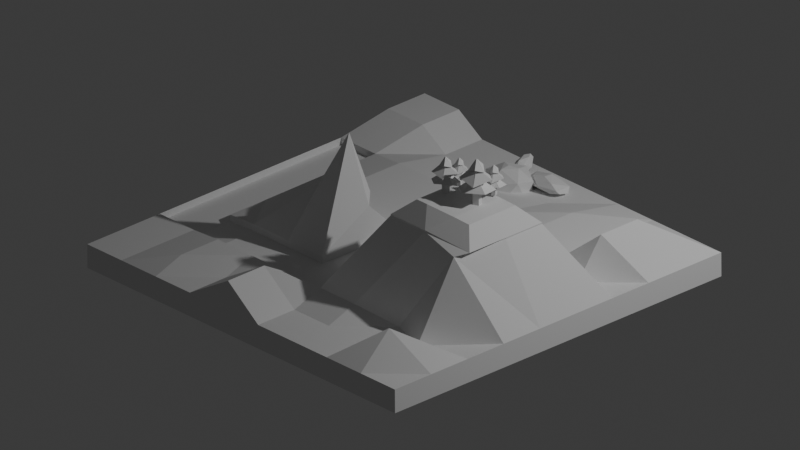 # Source: ISland.blend  (saved by Blender 4.0.36; exported with 4.5.12 LTS)
import bpy
from mathutils import Matrix  # noqa: F401  (used for matrix-valued properties, if any)

bpy.ops.wm.read_factory_settings(use_empty=True)
scene = bpy.context.scene
scene.name = 'Scene'

# ---- collections
col_collection = bpy.data.collections.new('Collection'); scene.collection.children.link(col_collection)

# ---- world
world_world = bpy.data.worlds.new('World'); scene.world = world_world
world_world.use_nodes = True; world_world.node_tree.nodes.clear()
_N = world_world.node_tree.nodes; _L = world_world.node_tree.links
n0 = _N.new('ShaderNodeOutputWorld'); n0.name = 'World Output'; n0.location = (300, 300)
n1 = _N.new('ShaderNodeBackground'); n1.name = 'Background'; n1.location = (10, 300)
n1.inputs[0].default_value = (0.05088, 0.05088, 0.05088, 1.0)
_L.new(n1.outputs[0], n0.inputs[0])
n0.is_active_output = True
world_world.color = (0.05088, 0.05088, 0.05088)
world_world.use_sun_shadow = False
world_world.sun_shadow_jitter_overblur = 0.0

# ---- cameras
cam_camera = bpy.data.cameras.new('Camera')
cam_camera.type = 'ORTHO'
cam_camera.clip_end = 100.0
cam_camera.ortho_scale = 7.314

# ---- lights
light_light = bpy.data.lights.new('Light', 'POINT')
light_light.transmission_factor = 0.0
light_light.use_soft_falloff = False
light_light.energy = 1000.0
light_light.shadow_soft_size = 0.1
light_light.shadow_maximum_resolution = 0.006
light_light.use_absolute_resolution = True

# ---- meshes
me_plane = bpy.data.meshes.new('Plane')
me_plane.from_pydata([(-1.0, -1.0, 0.0), (1.0, -1.0, 0.0), (-1.0, 1.0, 0.0), (1.0, 1.0, 0.0), (-0.7778, -1.0, 0.0), (-0.5556, -1.0, 0.0), (-0.3333, -1.0, 0.0), (-0.1111, -1.0, 0.0), (0.1111, -1.0, 0.0), (0.3333, -1.0, 0.0), (0.5556, -1.0, 0.0), (0.7778, -1.0, 0.0), (0.7778, 1.0, 0.0), (0.5556, 1.0, 0.0), (0.3333, 1.0, 0.0), (0.1111, 1.0, 0.0), (-0.1111, 1.0, 0.0), (-0.3333, 1.0, 0.0), (-0.5556, 1.0, 0.0), (-0.7778, 1.0, 0.0), (-1.0, 0.7778, 0.0), (-1.0, 0.5556, 0.0), (-1.0, 0.3333, 0.0), (-1.0, 0.1111, 0.0), (-1.0, -0.1111, 0.0), (-1.0, -0.3333, 0.0), (-1.0, -0.5556, 0.0), (-1.0, -0.7778, 0.0), (1.0, -0.7778, 0.0), (1.0, -0.5556, 0.0), (1.0, -0.3333, 0.0), (1.0, -0.1111, 0.0), (1.0, 0.1111, 0.0), (1.0, 0.3333, 0.0), (1.0, 0.5556, 0.0), (1.0, 0.7778, 0.0), (-0.7778, -0.7778, 0.0), (-0.7778, -0.5556, 0.0), (-0.7778, -0.3333, 0.0), (-0.7778, -0.1111, 0.0), (-0.7778, 0.1111, 0.0), (-0.7778, 0.3333, 0.0), (-0.7778, 0.5556, 0.0), (-0.7778, 0.7778, 0.0), (-0.5639, -0.8346, 0.04937), (-0.5639, -0.6124, 0.04937), (-0.5639, -0.3902, 0.04937), (-0.5639, -0.1679, 0.04937), (-0.5639, 0.05427, 0.04937), (-0.5639, 0.2765, 0.04937), (-0.5639, 0.4987, 0.04937), (-0.5556, 0.7778, 0.0), (-0.3333, -0.7778, 0.0), (-0.3416, -0.6124, 0.04937), (-0.3416, -0.3902, 0.04937), (-0.3416, -0.1679, 0.04937), (-0.3416, 0.05427, 0.04937), (-0.3416, 0.2765, 0.04937), (-0.3416, 0.4987, 0.04937), (-0.3333, 0.7778, 0.0), (-0.1111, -0.7778, 0.0), (-0.1194, -0.6124, 0.04937), (-0.1194, -0.3902, 0.04937), (-0.1194, -0.1679, 0.04937), (-0.1194, 0.05427, 0.04937), (-0.1194, 0.2765, 0.04937), (-0.1194, 0.4987, 0.04937), (-0.1111, 0.7778, 0.0), (0.1111, -0.7778, 0.0), (0.1028, -0.6124, 0.04937), (0.1028, -0.3902, 0.04937), (0.1028, -0.1679, 0.04937), (0.1028, 0.05427, 0.04937), (0.1028, 0.2765, 0.04937), (0.1028, 0.4987, 0.04937), (0.1111, 0.7778, 0.0), (0.3333, -0.7778, 0.0), (0.325, -0.6124, 0.04937), (0.325, -0.3902, 0.04937), (0.325, -0.1679, 0.04937), (0.325, 0.05427, 0.04937), (0.325, 0.2765, 0.04937), (0.325, 0.4987, 0.04937), (0.325, 0.7209, 0.04937), (0.5556, -0.7778, 0.0), (0.5556, -0.5556, 0.0), (0.5472, -0.3902, 0.04937), (0.5472, -0.1679, 0.04937), (0.5472, 0.05427, 0.04937), (0.5556, 0.3333, 0.0), (0.5556, 0.5556, 0.0), (0.5556, 0.7778, 0.0), (0.7778, -0.7778, 0.0), (0.7778, -0.5556, 0.0), (0.7778, -0.3333, 0.0), (0.7778, -0.1111, 0.0), (0.7778, 0.1111, 0.0), (0.7778, 0.3333, 0.0), (0.7778, 0.5556, 0.0), (0.7778, 0.7778, 0.0), (-1.0, -0.7785, 0.1185), (-1.0, -1.001, 0.1185), (0.7777, -1.001, 0.1185), (0.9999, -1.001, 0.1185), (0.9999, 0.7771, 0.1185), (0.9999, 0.9993, 0.1185), (-0.7196, 1.012, 0.2039), (-0.9418, 1.012, 0.2039), (-0.7778, -1.001, 0.1185), (-0.5556, -1.001, 0.1185), (-0.3334, -1.001, 0.1185), (-0.1092, -0.9782, 0.2512), (0.1111, -1.001, 0.1185), (0.3333, -1.001, 0.1185), (0.5555, -1.001, 0.1185), (0.7777, 0.9993, 0.1185), (0.5555, 0.9993, 0.1185), (0.3333, 0.9993, 0.1185), (0.1111, 0.9993, 0.1185), (-0.1112, 0.9993, 0.1185), (-0.3334, 0.9993, 0.1185), (-0.5556, 0.9993, 0.1185), (-0.7196, 0.7896, 0.2039), (-0.5556, 0.7771, 0.1185), (-0.3334, 0.7771, 0.1185), (-0.1112, 0.7771, 0.1185), (0.1111, 0.7771, 0.1185), (0.325, 0.7202, 0.1679), (0.5555, 0.7771, 0.1185), (0.7991, 0.6745, 0.3224), (-0.9418, 0.7896, 0.2039), (-1.0, 0.5548, 0.1185), (-1.0, 0.3326, 0.1185), (-1.0, 0.1104, 0.1185), (-1.0, -0.1118, 0.1185), (-1.0, -0.3341, 0.1185), (-1.0, -0.5563, 0.1185), (0.9999, -0.7785, 0.1185), (0.9999, -0.5563, 0.1185), (0.9999, -0.3341, 0.1185), (0.9999, -0.1118, 0.1185), (0.9999, 0.1104, 0.1185), (0.9999, 0.3326, 0.1185), (0.9999, 0.5548, 0.1185), (-0.7778, -0.7785, 0.1185), (-0.7778, -0.5563, 0.1185), (-0.7778, -0.3341, 0.1185), (-0.7778, -0.1118, 0.1185), (-0.7778, 0.1104, 0.1185), (-0.7778, 0.3326, 0.1185), (-0.7778, 0.5548, 0.1185), (-0.5639, -0.8353, 0.1679), (-0.5639, -0.6131, 0.1679), (-0.5639, -0.3909, 0.1679), (-0.5639, 0.05355, 0.1679), (-0.5639, 0.2758, 0.1679), (-0.5639, 0.498, 0.1679), (-0.3334, -0.7785, 0.1185), (-0.3417, -0.6131, 0.1679), (-0.3417, -0.3909, 0.1679), (-0.3417, 0.05355, 0.1679), (-0.3417, 0.2758, 0.1679), (-0.3417, 0.498, 0.1679), (-0.1092, -0.756, 0.2512), (-0.1195, -0.6131, 0.1679), (-0.1195, -0.3909, 0.1679), (-0.1195, -0.1687, 0.1679), (-0.1195, 0.05355, 0.1679), (-0.1195, 0.2758, 0.1679), (-0.1195, 0.498, 0.1679), (0.1111, -0.7785, 0.1185), (0.1027, -0.6131, 0.1679), (0.1027, -0.3909, 0.1679), (0.1027, -0.1687, 0.1679), (0.1027, 0.05355, 0.1679), (0.1027, 0.2758, 0.1679), (0.1027, 0.498, 0.1679), (0.3333, -0.7785, 0.1185), (0.325, -0.6131, 0.1679), (0.325, -0.3909, 0.5338), (0.325, -0.1687, 0.5338), (0.325, 0.05355, 0.5338), (0.325, 0.2758, 0.1679), (0.325, 0.498, 0.1679), (0.5555, -0.7785, 0.1185), (0.5555, -0.5563, 0.1185), (0.5472, -0.3909, 0.5338), (0.5584, 0.04088, 0.5355), (0.5668, 0.3199, 0.1202), (0.5555, 0.5548, 0.1185), (0.7016, -0.7551, 0.2325), (0.7346, -0.6121, 0.1078), (0.7346, -0.3899, 0.4737), (0.7777, -0.1118, 0.4845), (0.7777, 0.1104, 0.4845), (0.7777, 0.3326, 0.1185), (0.7991, 0.4522, 0.3224), (-0.3715, -0.1718, 0.3675), (-0.4046, -0.01598, 0.3331), (-0.3953, -0.07926, 0.3823), (-0.2056, -0.01598, 0.3331), (-0.1773, -0.1718, 0.6903), (-0.1091, -0.1138, 0.3299), (0.4125, -0.3124, 0.6187), (0.3257, -0.3909, 0.5404), (0.4125, -0.2472, 0.6187), (0.4125, -0.09016, 0.6187), (0.3257, -0.1687, 0.5404), (0.4125, -0.02496, 0.6187), (0.3257, 0.05355, 0.5404), (0.4777, -0.3124, 0.6187), (0.5479, -0.3909, 0.5404), (0.6329, -0.2912, 0.6022), (0.4777, -0.2472, 0.6187), (0.6329, -0.2305, 0.6022), (0.6329, -0.06899, 0.6022), (0.4777, -0.09016, 0.6187), (0.4777, -0.02496, 0.6187), (0.6329, -0.008282, 0.6022), (0.5479, 0.05355, 0.5404), (0.7099, -0.2722, 0.5857), (0.7784, -0.3341, 0.491), (0.7784, -0.1118, 0.491), (0.7099, -0.05001, 0.5857), (0.7099, -0.2115, 0.5857), (0.7784, 0.1104, 0.491), (0.7099, 0.0107, 0.5857), (-0.9994, 0.5548, 0.08257), (-0.9994, 0.3326, 0.08257), (-0.9994, 0.1104, 0.08257), (-0.9994, -0.1118, 0.08257), (-0.9994, -0.3341, 0.08257), (-0.9994, -0.5563, 0.08257), (-0.7772, -0.5563, 0.08257), (-0.7772, -0.3341, 0.08257), (-0.7772, -0.1118, 0.08257), (-0.7772, 0.1104, 0.08257), (-0.7772, 0.3326, 0.08257), (-0.7772, 0.5548, 0.08257), (-0.5633, -0.6131, 0.1319), (-0.5633, -0.3909, 0.1319), (-0.3411, -0.6131, 0.1319), (-0.3411, -0.3909, 0.1319), (-0.1189, -0.6131, 0.1319), (-0.1189, -0.3909, 0.1319), (-0.1189, -0.1687, 0.1319), (-0.1189, 0.05355, 0.1319), (-0.1189, 0.2758, 0.1319), (-0.1189, 0.498, 0.1319), (0.1034, -0.6131, 0.1319), (0.1034, -0.3909, 0.1319), (0.1034, -0.1687, 0.1319), (0.1034, 0.05355, 0.1319), (0.1034, 0.2758, 0.1319), (0.1034, 0.498, 0.1319)], [], [(99, 12, 3, 35), (20, 2, 19, 43), (43, 19, 18, 51), (51, 18, 17, 59), (59, 17, 16, 67), (67, 16, 15, 75), (75, 15, 14, 83), (83, 14, 13, 91), (91, 13, 12, 99), (10, 84, 92, 11), (84, 85, 93, 92), (85, 86, 94, 93), (86, 87, 95, 94), (87, 88, 96, 95), (88, 89, 97, 96), (89, 90, 98, 97), (90, 91, 99, 98), (9, 76, 84, 10), (76, 77, 85, 84), (77, 78, 86, 85), (78, 79, 87, 86), (79, 80, 88, 87), (80, 81, 89, 88), (81, 82, 90, 89), (82, 83, 91, 90), (8, 68, 76, 9), (68, 69, 77, 76), (69, 70, 78, 77), (70, 71, 79, 78), (71, 72, 80, 79), (72, 73, 81, 80), (73, 74, 82, 81), (74, 75, 83, 82), (7, 60, 68, 8), (60, 61, 69, 68), (61, 62, 70, 69), (62, 63, 71, 70), (63, 64, 72, 71), (64, 65, 73, 72), (65, 66, 74, 73), (66, 67, 75, 74), (6, 52, 60, 7), (52, 53, 61, 60), (53, 54, 62, 61), (54, 55, 63, 62), (55, 56, 64, 63), (56, 57, 65, 64), (57, 58, 66, 65), (58, 59, 67, 66), (5, 44, 52, 6), (44, 45, 53, 52), (45, 46, 54, 53), (46, 47, 55, 54), (47, 48, 56, 55), (48, 49, 57, 56), (49, 50, 58, 57), (50, 51, 59, 58), (4, 36, 44, 5), (36, 37, 45, 44), (37, 38, 46, 45), (38, 39, 47, 46), (39, 40, 48, 47), (40, 41, 49, 48), (41, 42, 50, 49), (42, 43, 51, 50), (0, 27, 36, 4), (27, 26, 37, 36), (26, 25, 38, 37), (25, 24, 39, 38), (24, 23, 40, 39), (23, 22, 41, 40), (22, 21, 42, 41), (21, 20, 43, 42), (11, 92, 28, 1), (92, 93, 29, 28), (93, 94, 30, 29), (94, 95, 31, 30), (95, 96, 32, 31), (96, 97, 33, 32), (97, 98, 34, 33), (98, 99, 35, 34), (129, 104, 105, 115), (130, 122, 106, 107), (122, 123, 121, 106), (123, 124, 120, 121), (124, 125, 119, 120), (125, 126, 118, 119), (126, 127, 117, 118), (127, 128, 116, 117), (128, 129, 115, 116), (114, 102, 190, 184), (184, 190, 191, 185), (185, 191, 192, 186), (193, 194, 225, 222), (181, 180, 207, 209), (187, 194, 195, 188), (188, 195, 196, 189), (189, 196, 129, 128), (113, 114, 184, 177), (177, 184, 185, 178), (178, 185, 186, 179), (203, 210, 213, 205), (212, 220, 224, 214), (181, 187, 188, 182), (182, 188, 189, 183), (183, 189, 128, 127), (112, 113, 177, 170), (170, 177, 178, 171), (171, 178, 179, 172), (172, 179, 180, 173), (173, 180, 181, 174), (174, 181, 182, 175), (175, 182, 183, 176), (176, 183, 127, 126), (111, 112, 170, 163), (163, 170, 171, 164), (149, 150, 238, 237), (176, 169, 248, 254), (173, 174, 252, 251), (148, 149, 237, 236), (172, 173, 251, 250), (169, 176, 126, 125), (110, 111, 163, 157), (157, 163, 164, 158), (147, 148, 236, 235), (200, 202, 166, 167, 160), (160, 167, 168, 161), (161, 168, 169, 162), (162, 169, 125, 124), (109, 110, 157, 151), (151, 157, 158, 152), (135, 136, 232, 231), (147, 199, 198, 154, 148), (159, 165, 166, 202, 201), (154, 160, 161, 155), (155, 161, 162, 156), (156, 162, 124, 123), (108, 109, 151, 144), (144, 151, 152, 145), (171, 172, 250, 249), (153, 159, 201, 197), (198, 200, 160, 154), (148, 154, 155, 149), (149, 155, 156, 150), (150, 156, 123, 122), (101, 108, 144, 100), (100, 144, 145, 136), (159, 153, 240, 242), (146, 147, 235, 234), (136, 145, 233, 232), (134, 135, 231, 230), (152, 158, 241, 239), (131, 150, 122, 130), (102, 103, 137, 190), (190, 137, 138, 191), (191, 138, 139, 192), (192, 139, 140, 193), (193, 140, 141, 194), (194, 141, 142, 195), (195, 142, 143, 196), (196, 143, 104, 129), (8, 9, 113, 112), (1, 28, 137, 103), (9, 10, 114, 113), (28, 29, 138, 137), (10, 11, 102, 114), (29, 30, 139, 138), (3, 12, 115, 105), (30, 31, 140, 139), (12, 13, 116, 115), (31, 32, 141, 140), (27, 0, 101, 100), (13, 14, 117, 116), (32, 33, 142, 141), (11, 1, 103, 102), (2, 20, 130, 107), (14, 15, 118, 117), (33, 34, 143, 142), (35, 3, 105, 104), (20, 21, 131, 130), (15, 16, 119, 118), (34, 35, 104, 143), (19, 2, 107, 106), (21, 22, 132, 131), (16, 17, 120, 119), (0, 4, 108, 101), (22, 23, 133, 132), (17, 18, 121, 120), (4, 5, 109, 108), (23, 24, 134, 133), (18, 19, 106, 121), (5, 6, 110, 109), (24, 25, 135, 134), (6, 7, 111, 110), (25, 26, 136, 135), (7, 8, 112, 111), (26, 27, 100, 136), (197, 198, 199), (200, 201, 202), (200, 198, 197, 201), (146, 153, 197, 199, 147), (186, 192, 221, 211), (194, 187, 219, 225), (179, 186, 211, 204), (187, 181, 209, 219), (192, 193, 222, 221), (215, 223, 226, 218), (206, 216, 217, 208), (205, 206, 207), (210, 211, 212), (213, 214, 215, 216), (217, 218, 219), (222, 223, 224), (203, 205, 207, 204), (206, 208, 209, 207), (212, 214, 213, 210), (215, 218, 217, 216), (221, 222, 224, 220), (222, 225, 226, 223), (220, 212, 211, 221), (223, 215, 214, 224), (225, 219, 218, 226), (210, 203, 204, 211), (216, 206, 205, 213), (219, 209, 208, 217), (180, 179, 204, 207), (243, 249, 250, 244), (244, 250, 251, 245), (245, 251, 252, 246), (246, 252, 253, 247), (247, 253, 254, 248), (241, 243, 244, 242), (239, 241, 242, 240), (233, 239, 240, 234), (232, 233, 234, 231), (231, 234, 235, 230), (230, 235, 236, 229), (229, 236, 237, 228), (228, 237, 238, 227), (174, 175, 253, 252), (175, 176, 254, 253), (150, 131, 227, 238), (158, 164, 243, 241), (145, 152, 239, 233), (165, 159, 242, 244), (166, 165, 244, 245), (153, 146, 234, 240), (167, 166, 245, 246), (168, 167, 246, 247), (169, 168, 247, 248), (131, 132, 228, 227), (132, 133, 229, 228), (164, 171, 249, 243), (133, 134, 230, 229)])
_uv = me_plane.uv_layers.new(name='UVMap')
_uv.uv.foreach_set('vector', [0.8889, 0.8889, 0.8889, 1.0, 1.0, 1.0, 1.0, 0.8889, 0.0, 0.8889, 0.0, 1.0, 0.1111, 1.0, 0.1111, 0.8889, 0.1111, 0.8889, 0.1111, 1.0, 0.2222, 1.0, 0.2222, 0.8889, 0.2222, 0.8889, 0.2222, 1.0, 0.3333, 1.0, 0.3333, 0.8889, 0.3333, 0.8889, 0.3333, 1.0, 0.4444, 1.0, 0.4444, 0.8889, 0.4444, 0.8889, 0.4444, 1.0, 0.5556, 1.0, 0.5556, 0.8889, 0.5556, 0.8889, 0.5556, 1.0, 0.6667, 1.0, 0.6667, 0.8889, 0.6667, 0.8889, 0.6667, 1.0, 0.7778, 1.0, 0.7778, 0.8889, 0.7778, 0.8889, 0.7778, 1.0, 0.8889, 1.0, 0.8889, 0.8889, 0.7778, 0.0, 0.7778, 0.1111, 0.8889, 0.1111, 0.8889, 0.0, 0.7778, 0.1111, 0.7778, 0.2222, 0.8889, 0.2222, 0.8889, 0.1111, 0.7778, 0.2222, 0.7778, 0.3333, 0.8889, 0.3333, 0.8889, 0.2222, 0.7778, 0.3333, 0.7778, 0.4444, 0.8889, 0.4444, 0.8889, 0.3333, 0.7778, 0.4444, 0.7778, 0.5556, 0.8889, 0.5556, 0.8889, 0.4444, 0.7778, 0.5556, 0.7778, 0.6667, 0.8889, 0.6667, 0.8889, 0.5556, 0.7778, 0.6667, 0.7778, 0.7778, 0.8889, 0.7778, 0.8889, 0.6667, 0.7778, 0.7778, 0.7778, 0.8889, 0.8889, 0.8889, 0.8889, 0.7778, 0.6667, 0.0, 0.6667, 0.1111, 0.7778, 0.1111, 0.7778, 0.0, 0.6667, 0.1111, 0.6667, 0.2222, 0.7778, 0.2222, 0.7778, 0.1111, 0.6667, 0.2222, 0.6667, 0.3333, 0.7778, 0.3333, 0.7778, 0.2222, 0.6667, 0.3333, 0.6667, 0.4444, 0.7778, 0.4444, 0.7778, 0.3333, 0.6667, 0.4444, 0.6667, 0.5556, 0.7778, 0.5556, 0.7778, 0.4444, 0.6667, 0.5556, 0.6667, 0.6667, 0.7778, 0.6667, 0.7778, 0.5556, 0.6667, 0.6667, 0.6667, 0.7778, 0.7778, 0.7778, 0.7778, 0.6667, 0.6667, 0.7778, 0.6667, 0.8889, 0.7778, 0.8889, 0.7778, 0.7778, 0.5556, 0.0, 0.5556, 0.1111, 0.6667, 0.1111, 0.6667, 0.0, 0.5556, 0.1111, 0.5556, 0.2222, 0.6667, 0.2222, 0.6667, 0.1111, 0.5556, 0.2222, 0.5556, 0.3333, 0.6667, 0.3333, 0.6667, 0.2222, 0.5556, 0.3333, 0.5556, 0.4444, 0.6667, 0.4444, 0.6667, 0.3333, 0.5556, 0.4444, 0.5556, 0.5556, 0.6667, 0.5556, 0.6667, 0.4444, 0.5556, 0.5556, 0.5556, 0.6667, 0.6667, 0.6667, 0.6667, 0.5556, 0.5556, 0.6667, 0.5556, 0.7778, 0.6667, 0.7778, 0.6667, 0.6667, 0.5556, 0.7778, 0.5556, 0.8889, 0.6667, 0.8889, 0.6667, 0.7778, 0.4444, 0.0, 0.4444, 0.1111, 0.5556, 0.1111, 0.5556, 0.0, 0.4444, 0.1111, 0.4444, 0.2222, 0.5556, 0.2222, 0.5556, 0.1111, 0.4444, 0.2222, 0.4444, 0.3333, 0.5556, 0.3333, 0.5556, 0.2222, 0.4444, 0.3333, 0.4444, 0.4444, 0.5556, 0.4444, 0.5556, 0.3333, 0.4444, 0.4444, 0.4444, 0.5556, 0.5556, 0.5556, 0.5556, 0.4444, 0.4444, 0.5556, 0.4444, 0.6667, 0.5556, 0.6667, 0.5556, 0.5556, 0.4444, 0.6667, 0.4444, 0.7778, 0.5556, 0.7778, 0.5556, 0.6667, 0.4444, 0.7778, 0.4444, 0.8889, 0.5556, 0.8889, 0.5556, 0.7778, 0.3333, 0.0, 0.3333, 0.1111, 0.4444, 0.1111, 0.4444, 0.0, 0.3333, 0.1111, 0.3333, 0.2222, 0.4444, 0.2222, 0.4444, 0.1111, 0.3333, 0.2222, 0.3333, 0.3333, 0.4444, 0.3333, 0.4444, 0.2222, 0.3333, 0.3333, 0.3333, 0.4444, 0.4444, 0.4444, 0.4444, 0.3333, 0.3333, 0.4444, 0.3333, 0.5556, 0.4444, 0.5556, 0.4444, 0.4444, 0.3333, 0.5556, 0.3333, 0.6667, 0.4444, 0.6667, 0.4444, 0.5556, 0.3333, 0.6667, 0.3333, 0.7778, 0.4444, 0.7778, 0.4444, 0.6667, 0.3333, 0.7778, 0.3333, 0.8889, 0.4444, 0.8889, 0.4444, 0.7778, 0.2222, 0.0, 0.2222, 0.1111, 0.3333, 0.1111, 0.3333, 0.0, 0.2222, 0.1111, 0.2222, 0.2222, 0.3333, 0.2222, 0.3333, 0.1111, 0.2222, 0.2222, 0.2222, 0.3333, 0.3333, 0.3333, 0.3333, 0.2222, 0.2222, 0.3333, 0.2222, 0.4444, 0.3333, 0.4444, 0.3333, 0.3333, 0.2222, 0.4444, 0.2222, 0.5556, 0.3333, 0.5556, 0.3333, 0.4444, 0.2222, 0.5556, 0.2222, 0.6667, 0.3333, 0.6667, 0.3333, 0.5556, 0.2222, 0.6667, 0.2222, 0.7778, 0.3333, 0.7778, 0.3333, 0.6667, 0.2222, 0.7778, 0.2222, 0.8889, 0.3333, 0.8889, 0.3333, 0.7778, 0.1111, 0.0, 0.1111, 0.1111, 0.2222, 0.1111, 0.2222, 0.0, 0.1111, 0.1111, 0.1111, 0.2222, 0.2222, 0.2222, 0.2222, 0.1111, 0.1111, 0.2222, 0.1111, 0.3333, 0.2222, 0.3333, 0.2222, 0.2222, 0.1111, 0.3333, 0.1111, 0.4444, 0.2222, 0.4444, 0.2222, 0.3333, 0.1111, 0.4444, 0.1111, 0.5556, 0.2222, 0.5556, 0.2222, 0.4444, 0.1111, 0.5556, 0.1111, 0.6667, 0.2222, 0.6667, 0.2222, 0.5556, 0.1111, 0.6667, 0.1111, 0.7778, 0.2222, 0.7778, 0.2222, 0.6667, 0.1111, 0.7778, 0.1111, 0.8889, 0.2222, 0.8889, 0.2222, 0.7778, 0.0, 0.0, 0.0, 0.1111, 0.1111, 0.1111, 0.1111, 0.0, 0.0, 0.1111, 0.0, 0.2222, 0.1111, 0.2222, 0.1111, 0.1111, 0.0, 0.2222, 0.0, 0.3333, 0.1111, 0.3333, 0.1111, 0.2222, 0.0, 0.3333, 0.0, 0.4444, 0.1111, 0.4444, 0.1111, 0.3333, 0.0, 0.4444, 0.0, 0.5556, 0.1111, 0.5556, 0.1111, 0.4444, 0.0, 0.5556, 0.0, 0.6667, 0.1111, 0.6667, 0.1111, 0.5556, 0.0, 0.6667, 0.0, 0.7778, 0.1111, 0.7778, 0.1111, 0.6667, 0.0, 0.7778, 0.0, 0.8889, 0.1111, 0.8889, 0.1111, 0.7778, 0.8889, 0.0, 0.8889, 0.1111, 1.0, 0.1111, 1.0, 0.0, 0.8889, 0.1111, 0.8889, 0.2222, 1.0, 0.2222, 1.0, 0.1111, 0.8889, 0.2222, 0.8889, 0.3333, 1.0, 0.3333, 1.0, 0.2222, 0.8889, 0.3333, 0.8889, 0.4444, 1.0, 0.4444, 1.0, 0.3333, 0.8889, 0.4444, 0.8889, 0.5556, 1.0, 0.5556, 1.0, 0.4444, 0.8889, 0.5556, 0.8889, 0.6667, 1.0, 0.6667, 1.0, 0.5556, 0.8889, 0.6667, 0.8889, 0.7778, 1.0, 0.7778, 1.0, 0.6667, 0.8889, 0.7778, 0.8889, 0.8889, 1.0, 0.8889, 1.0, 0.7778, 0.8889, 0.8889, 1.0, 0.8889, 1.0, 1.0, 0.8889, 1.0, 0.0, 0.8889, 0.1111, 0.8889, 0.1111, 1.0, 0.0, 1.0, 0.1111, 0.8889, 0.2222, 0.8889, 0.2222, 1.0, 0.1111, 1.0, 0.2222, 0.8889, 0.3333, 0.8889, 0.3333, 1.0, 0.2222, 1.0, 0.3333, 0.8889, 0.4444, 0.8889, 0.4444, 1.0, 0.3333, 1.0, 0.4444, 0.8889, 0.5556, 0.8889, 0.5556, 1.0, 0.4444, 1.0, 0.5556, 0.8889, 0.6667, 0.8889, 0.6667, 1.0, 0.5556, 1.0, 0.6667, 0.8889, 0.7778, 0.8889, 0.7778, 1.0, 0.6667, 1.0, 0.7778, 0.8889, 0.8889, 0.8889, 0.8889, 1.0, 0.7778, 1.0, 0.7778, 0.0, 0.8889, 0.0, 0.8889, 0.1111, 0.7778, 0.1111, 0.7778, 0.1111, 0.8889, 0.1111, 0.8889, 0.2222, 0.7778, 0.2222, 0.7778, 0.2222, 0.8889, 0.2222, 0.8889, 0.3333, 0.7778, 0.3333, 0.8889, 0.4444, 0.8889, 0.5556, 0.8889, 0.5556, 0.8889, 0.4444, 0.6667, 0.5556, 0.6667, 0.4444, 0.6667, 0.4444, 0.6667, 0.5556, 0.7778, 0.5556, 0.8889, 0.5556, 0.8889, 0.6667, 0.7778, 0.6667, 0.7778, 0.6667, 0.8889, 0.6667, 0.8889, 0.7778, 0.7778, 0.7778, 0.7778, 0.7778, 0.8889, 0.7778, 0.8889, 0.8889, 0.7778, 0.8889, 0.6667, 0.0, 0.7778, 0.0, 0.7778, 0.1111, 0.6667, 0.1111, 0.6667, 0.1111, 0.7778, 0.1111, 0.7778, 0.2222, 0.6667, 0.2222, 0.6667, 0.2222, 0.7778, 0.2222, 0.7778, 0.3333, 0.6667, 0.3333, 0.7059, 0.3726, 0.7385, 0.3726, 0.7385, 0.4052, 0.7059, 0.4052, 0.8148, 0.3737, 0.8519, 0.3737, 0.8519, 0.4041, 0.8148, 0.4041, 0.6667, 0.5556, 0.7778, 0.5556, 0.7778, 0.6667, 0.6667, 0.6667, 0.6667, 0.6667, 0.7778, 0.6667, 0.7778, 0.7778, 0.6667, 0.7778, 0.6667, 0.7778, 0.7778, 0.7778, 0.7778, 0.8889, 0.6667, 0.8889, 0.5556, 0.0, 0.6667, 0.0, 0.6667, 0.1111, 0.5556, 0.1111, 0.5556, 0.1111, 0.6667, 0.1111, 0.6667, 0.2222, 0.5556, 0.2222, 0.5556, 0.2222, 0.6667, 0.2222, 0.6667, 0.3333, 0.5556, 0.3333, 0.5556, 0.3333, 0.6667, 0.3333, 0.6667, 0.4444, 0.5556, 0.4444, 0.5556, 0.4444, 0.6667, 0.4444, 0.6667, 0.5556, 0.5556, 0.5556, 0.5556, 0.5556, 0.6667, 0.5556, 0.6667, 0.6667, 0.5556, 0.6667, 0.5556, 0.6667, 0.6667, 0.6667, 0.6667, 0.7778, 0.5556, 0.7778, 0.5556, 0.7778, 0.6667, 0.7778, 0.6667, 0.8889, 0.5556, 0.8889, 0.4444, 0.0, 0.5556, 0.0, 0.5556, 0.1111, 0.4444, 0.1111, 0.4444, 0.1111, 0.5556, 0.1111, 0.5556, 0.2222, 0.4444, 0.2222, 0.1111, 0.6667, 0.1111, 0.7778, 0.1111, 0.7778, 0.1111, 0.6667, 0.5556, 0.7778, 0.4444, 0.7778, 0.4444, 0.7778, 0.5556, 0.7778, 0.5556, 0.4444, 0.5556, 0.5556, 0.5556, 0.5556, 0.5556, 0.4444, 0.1111, 0.5556, 0.1111, 0.6667, 0.1111, 0.6667, 0.1111, 0.5556, 0.5556, 0.3333, 0.5556, 0.4444, 0.5556, 0.4444, 0.5556, 0.3333, 0.4444, 0.7778, 0.5556, 0.7778, 0.5556, 0.8889, 0.4444, 0.8889, 0.3333, 0.0, 0.4444, 0.0, 0.4444, 0.1111, 0.3333, 0.1111, 0.3333, 0.1111, 0.4444, 0.1111, 0.4444, 0.2222, 0.3333, 0.2222, 0.1111, 0.4444, 0.1111, 0.5556, 0.1111, 0.5556, 0.1111, 0.4444, 0.3333, 0.4928, 0.383, 0.4444, 0.4444, 0.4444, 0.4444, 0.5556, 0.3333, 0.5556, 0.3333, 0.5556, 0.4444, 0.5556, 0.4444, 0.6667, 0.3333, 0.6667, 0.3333, 0.6667, 0.4444, 0.6667, 0.4444, 0.7778, 0.3333, 0.7778, 0.3333, 0.7778, 0.4444, 0.7778, 0.4444, 0.8889, 0.3333, 0.8889, 0.2222, 0.0, 0.3333, 0.0, 0.3333, 0.1111, 0.2222, 0.1111, 0.2222, 0.1111, 0.3333, 0.1111, 0.3333, 0.2222, 0.2222, 0.2222, 0.0, 0.3333, 0.0, 0.2222, 0.0, 0.2222, 0.0, 0.3333, 0.1111, 0.4444, 0.1968, 0.4444, 0.2222, 0.4928, 0.2222, 0.5556, 0.1111, 0.5556, 0.3333, 0.3333, 0.4444, 0.3333, 0.4444, 0.4444, 0.383, 0.4444, 0.3333, 0.4091, 0.2222, 0.5556, 0.3333, 0.5556, 0.3333, 0.6667, 0.2222, 0.6667, 0.2222, 0.6667, 0.3333, 0.6667, 0.3333, 0.7778, 0.2222, 0.7778, 0.2222, 0.7778, 0.3333, 0.7778, 0.3333, 0.8889, 0.2222, 0.8889, 0.1111, 0.0, 0.2222, 0.0, 0.2222, 0.1111, 0.1111, 0.1111, 0.1111, 0.1111, 0.2222, 0.1111, 0.2222, 0.2222, 0.1111, 0.2222, 0.5556, 0.2222, 0.5556, 0.3333, 0.5556, 0.3333, 0.5556, 0.2222, 0.2222, 0.3333, 0.3333, 0.3333, 0.3333, 0.4091, 0.2222, 0.4091, 0.2222, 0.4928, 0.3333, 0.4928, 0.3333, 0.5556, 0.2222, 0.5556, 0.1111, 0.5556, 0.2222, 0.5556, 0.2222, 0.6667, 0.1111, 0.6667, 0.1111, 0.6667, 0.2222, 0.6667, 0.2222, 0.7778, 0.1111, 0.7778, 0.1111, 0.7778, 0.2222, 0.7778, 0.2222, 0.8889, 0.1111, 0.8889, 0.0, 0.0, 0.1111, 0.0, 0.1111, 0.1111, 0.0, 0.1111, 0.0, 0.1111, 0.1111, 0.1111, 0.1111, 0.2222, 0.0, 0.2222, 0.3333, 0.3333, 0.2222, 0.3333, 0.2222, 0.3333, 0.3333, 0.3333, 0.1111, 0.3333, 0.1111, 0.4444, 0.1111, 0.4444, 0.1111, 0.3333, 0.0, 0.2222, 0.1111, 0.2222, 0.1111, 0.2222, 0.0, 0.2222, 0.0, 0.4444, 0.0, 0.3333, 0.0, 0.3333, 0.0, 0.4444, 0.2222, 0.2222, 0.3333, 0.2222, 0.3333, 0.2222, 0.2222, 0.2222, 0.0, 0.7778, 0.1111, 0.7778, 0.1111, 0.8889, 0.0, 0.8889, 0.8889, 0.0, 1.0, 0.0, 1.0, 0.1111, 0.8889, 0.1111, 0.8889, 0.1111, 1.0, 0.1111, 1.0, 0.2222, 0.8889, 0.2222, 0.8889, 0.2222, 1.0, 0.2222, 1.0, 0.3333, 0.8889, 0.3333, 0.8889, 0.3333, 1.0, 0.3333, 1.0, 0.4444, 0.8889, 0.4444, 0.8889, 0.4444, 1.0, 0.4444, 1.0, 0.5556, 0.8889, 0.5556, 0.8889, 0.5556, 1.0, 0.5556, 1.0, 0.6667, 0.8889, 0.6667, 0.8889, 0.6667, 1.0, 0.6667, 1.0, 0.7778, 0.8889, 0.7778, 0.8889, 0.7778, 1.0, 0.7778, 1.0, 0.8889, 0.8889, 0.8889, 0.5556, 0.0, 0.6667, 0.0, 0.6667, 0.0, 0.5556, 0.0, 1.0, 0.0, 1.0, 0.1111, 1.0, 0.1111, 1.0, 0.0, 0.6667, 0.0, 0.7778, 0.0, 0.7778, 0.0, 0.6667, 0.0, 1.0, 0.1111, 1.0, 0.2222, 1.0, 0.2222, 1.0, 0.1111, 0.7778, 0.0, 0.8889, 0.0, 0.8889, 0.0, 0.7778, 0.0, 1.0, 0.2222, 1.0, 0.3333, 1.0, 0.3333, 1.0, 0.2222, 1.0, 1.0, 0.8889, 1.0, 0.8889, 1.0, 1.0, 1.0, 1.0, 0.3333, 1.0, 0.4444, 1.0, 0.4444, 1.0, 0.3333, 0.8889, 1.0, 0.7778, 1.0, 0.7778, 1.0, 0.8889, 1.0, 1.0, 0.4444, 1.0, 0.5556, 1.0, 0.5556, 1.0, 0.4444, 0.0, 0.1111, 0.0, 0.0, 0.0, 0.0, 0.0, 0.1111, 0.7778, 1.0, 0.6667, 1.0, 0.6667, 1.0, 0.7778, 1.0, 1.0, 0.5556, 1.0, 0.6667, 1.0, 0.6667, 1.0, 0.5556, 0.8889, 0.0, 1.0, 0.0, 1.0, 0.0, 0.8889, 0.0, 0.0, 1.0, 0.0, 0.8889, 0.0, 0.8889, 0.0, 1.0, 0.6667, 1.0, 0.5556, 1.0, 0.5556, 1.0, 0.6667, 1.0, 1.0, 0.6667, 1.0, 0.7778, 1.0, 0.7778, 1.0, 0.6667, 1.0, 0.8889, 1.0, 1.0, 1.0, 1.0, 1.0, 0.8889, 0.0, 0.8889, 0.0, 0.7778, 0.0, 0.7778, 0.0, 0.8889, 0.5556, 1.0, 0.4444, 1.0, 0.4444, 1.0, 0.5556, 1.0, 1.0, 0.7778, 1.0, 0.8889, 1.0, 0.8889, 1.0, 0.7778, 0.1111, 1.0, 0.0, 1.0, 0.0, 1.0, 0.1111, 1.0, 0.0, 0.7778, 0.0, 0.6667, 0.0, 0.6667, 0.0, 0.7778, 0.4444, 1.0, 0.3333, 1.0, 0.3333, 1.0, 0.4444, 1.0, 0.0, 0.0, 0.1111, 0.0, 0.1111, 0.0, 0.0, 0.0, 0.0, 0.6667, 0.0, 0.5556, 0.0, 0.5556, 0.0, 0.6667, 0.3333, 1.0, 0.2222, 1.0, 0.2222, 1.0, 0.3333, 1.0, 0.1111, 0.0, 0.2222, 0.0, 0.2222, 0.0, 0.1111, 0.0, 0.0, 0.5556, 0.0, 0.4444, 0.0, 0.4444, 0.0, 0.5556, 0.2222, 1.0, 0.1111, 1.0, 0.1111, 1.0, 0.2222, 1.0, 0.2222, 0.0, 0.3333, 0.0, 0.3333, 0.0, 0.2222, 0.0, 0.0, 0.4444, 0.0, 0.3333, 0.0, 0.3333, 0.0, 0.4444, 0.3333, 0.0, 0.4444, 0.0, 0.4444, 0.0, 0.3333, 0.0, 0.0, 0.3333, 0.0, 0.2222, 0.0, 0.2222, 0.0, 0.3333, 0.4444, 0.0, 0.5556, 0.0, 0.5556, 0.0, 0.4444, 0.0, 0.0, 0.2222, 0.0, 0.1111, 0.0, 0.1111, 0.0, 0.2222, 0.2222, 0.4091, 0.1708, 0.4326, 0.1968, 0.4444, 0.3333, 0.4928, 0.3082, 0.4606, 0.383, 0.4444, 0.3333, 0.4928, 0.2222, 0.4928, 0.2222, 0.4091, 0.3333, 0.4091, 0.1111, 0.3333, 0.2222, 0.3333, 0.2222, 0.4091, 0.1968, 0.4444, 0.1111, 0.4444, 0.7778, 0.3333, 0.8889, 0.3333, 0.8889, 0.3333, 0.7778, 0.3333, 0.8889, 0.5556, 0.7778, 0.5556, 0.7778, 0.5556, 0.8889, 0.5556, 0.6667, 0.3333, 0.7778, 0.3333, 0.7778, 0.3333, 0.6667, 0.3333, 0.7778, 0.5556, 0.6667, 0.5556, 0.6667, 0.5556, 0.7778, 0.5556, 0.8889, 0.3333, 0.8889, 0.4444, 0.8889, 0.4444, 0.8889, 0.3333, 0.8148, 0.4848, 0.8519, 0.4848, 0.8519, 0.5152, 0.8148, 0.5152, 0.7059, 0.4837, 0.7385, 0.4837, 0.7385, 0.5163, 0.7059, 0.5163, 0.7059, 0.4052, 0.7059, 0.4837, 0.6667, 0.4444, 0.7385, 0.3726, 0.7778, 0.3333, 0.8148, 0.3737, 0.7385, 0.4052, 0.8148, 0.4041, 0.8148, 0.4848, 0.7385, 0.4837, 0.7385, 0.5163, 0.8148, 0.5152, 0.7778, 0.5556, 0.8889, 0.4444, 0.8519, 0.4848, 0.8519, 0.4041, 0.7059, 0.3726, 0.7059, 0.4052, 0.6667, 0.4444, 0.6667, 0.3333, 0.7059, 0.4837, 0.7059, 0.5163, 0.6667, 0.5556, 0.6667, 0.4444, 0.8148, 0.3737, 0.8148, 0.4041, 0.7385, 0.4052, 0.7385, 0.3726, 0.8148, 0.4848, 0.8148, 0.5152, 0.7385, 0.5163, 0.7385, 0.4837, 0.8889, 0.3333, 0.8889, 0.4444, 0.8519, 0.4041, 0.8519, 0.3737, 0.8889, 0.4444, 0.8889, 0.5556, 0.8519, 0.5152, 0.8519, 0.4848, 0.8519, 0.3737, 0.8148, 0.3737, 0.7778, 0.3333, 0.8889, 0.3333, 0.8519, 0.4848, 0.8148, 0.4848, 0.8148, 0.4041, 0.8519, 0.4041, 0.8889, 0.5556, 0.7778, 0.5556, 0.8148, 0.5152, 0.8519, 0.5152, 0.7385, 0.3726, 0.7059, 0.3726, 0.6667, 0.3333, 0.7778, 0.3333, 0.7385, 0.4837, 0.7059, 0.4837, 0.7059, 0.4052, 0.7385, 0.4052, 0.7778, 0.5556, 0.6667, 0.5556, 0.7059, 0.5163, 0.7385, 0.5163, 0.6667, 0.4444, 0.6667, 0.3333, 0.6667, 0.3333, 0.6667, 0.4444, 0.4444, 0.2222, 0.5556, 0.2222, 0.5556, 0.3333, 0.4444, 0.3333, 0.4444, 0.3333, 0.5556, 0.3333, 0.5556, 0.4444, 0.4444, 0.4444, 0.4444, 0.4444, 0.5556, 0.4444, 0.5556, 0.5556, 0.4444, 0.5556, 0.4444, 0.5556, 0.5556, 0.5556, 0.5556, 0.6667, 0.4444, 0.6667, 0.4444, 0.6667, 0.5556, 0.6667, 0.5556, 0.7778, 0.4444, 0.7778, 0.3333, 0.2222, 0.4444, 0.2222, 0.4444, 0.3333, 0.3333, 0.3333, 0.2222, 0.2222, 0.3333, 0.2222, 0.3333, 0.3333, 0.2222, 0.3333, 0.1111, 0.2222, 0.2222, 0.2222, 0.2222, 0.3333, 0.1111, 0.3333, 0.0, 0.2222, 0.1111, 0.2222, 0.1111, 0.3333, 0.0, 0.3333, 0.0, 0.3333, 0.1111, 0.3333, 0.1111, 0.4444, 0.0, 0.4444, 0.0, 0.4444, 0.1111, 0.4444, 0.1111, 0.5556, 0.0, 0.5556, 0.0, 0.5556, 0.1111, 0.5556, 0.1111, 0.6667, 0.0, 0.6667, 0.0, 0.6667, 0.1111, 0.6667, 0.1111, 0.7778, 0.0, 0.7778, 0.5556, 0.5556, 0.5556, 0.6667, 0.5556, 0.6667, 0.5556, 0.5556, 0.5556, 0.6667, 0.5556, 0.7778, 0.5556, 0.7778, 0.5556, 0.6667, 0.1111, 0.7778, 0.0, 0.7778, 0.0, 0.7778, 0.1111, 0.7778, 0.3333, 0.2222, 0.4444, 0.2222, 0.4444, 0.2222, 0.3333, 0.2222, 0.1111, 0.2222, 0.2222, 0.2222, 0.2222, 0.2222, 0.1111, 0.2222, 0.4444, 0.3333, 0.3333, 0.3333, 0.3333, 0.3333, 0.4444, 0.3333, 0.4444, 0.4444, 0.4444, 0.3333, 0.4444, 0.3333, 0.4444, 0.4444, 0.2222, 0.3333, 0.1111, 0.3333, 0.1111, 0.3333, 0.2222, 0.3333, 0.4444, 0.5556, 0.4444, 0.4444, 0.4444, 0.4444, 0.4444, 0.5556, 0.4444, 0.6667, 0.4444, 0.5556, 0.4444, 0.5556, 0.4444, 0.6667, 0.4444, 0.7778, 0.4444, 0.6667, 0.4444, 0.6667, 0.4444, 0.7778, 0.0, 0.7778, 0.0, 0.6667, 0.0, 0.6667, 0.0, 0.7778, 0.0, 0.6667, 0.0, 0.5556, 0.0, 0.5556, 0.0, 0.6667, 0.4444, 0.2222, 0.5556, 0.2222, 0.5556, 0.2222, 0.4444, 0.2222, 0.0, 0.5556, 0.0, 0.4444, 0.0, 0.4444, 0.0, 0.5556])
me_plane.update()
me_cylinder = bpy.data.meshes.new('Cylinder')
me_cylinder.from_pydata([(0.0, 1.0, -1.0), (0.0, 1.0, 1.0), (0.9511, 0.309, -1.0), (0.9511, 0.309, 1.0), (0.5878, -0.809, -1.0), (0.5878, -0.809, 1.0), (-0.5878, -0.809, -1.0), (-0.5878, -0.809, 1.0), (-0.9511, 0.309, -1.0), (-0.9511, 0.309, 1.0), (-1.346e-06, 3.823, -1.191), (3.636, 1.181, -0.7054), (2.247, -3.093, -1.191), (-2.247, -3.093, -0.7166), (-3.636, 1.181, -1.202), (-9.892e-07, 0.3461, -2.377), (0.3291, 0.1069, -2.377), (0.2034, -0.28, -2.377), (-0.2034, -0.28, -2.377), (-0.3291, 0.1069, -2.377), (9.613e-06, -3.363, -2.021), (-3.199, -1.039, -2.507), (-1.977, 2.721, -2.021), (1.977, 2.721, -2.507), (3.199, -1.039, -2.507), (9.979e-06, -0.2925, -3.585), (-0.2782, -0.0904, -3.585), (-0.1719, 0.2367, -3.585), (0.172, 0.2367, -3.585), (0.2782, -0.0904, -3.585), (5.065e-06, -1.747, -3.679), (-1.661, -0.5398, -3.193), (-1.027, 1.413, -3.679), (1.027, 1.413, -3.193), (1.661, -0.5398, -3.193), (6.081e-06, -0.1818, -4.645), (-0.1729, -0.05619, -4.645), (-0.1069, 0.1471, -4.645), (0.1069, 0.1471, -4.645), (0.1729, -0.05619, -4.645)], [], [(0, 1, 3, 2), (2, 3, 5, 4), (4, 5, 7, 6), (3, 1, 9, 7, 5), (6, 7, 9, 8), (8, 9, 1, 0), (4, 6, 13, 12), (13, 14, 19, 18), (6, 8, 14, 13), (2, 4, 12, 11), (8, 0, 10, 14), (0, 2, 11, 10), (19, 15, 20, 24), (11, 12, 17, 16), (14, 10, 15, 19), (12, 13, 18, 17), (10, 11, 16, 15), (23, 24, 29, 28), (17, 18, 23, 22), (15, 16, 21, 20), (18, 19, 24, 23), (16, 17, 22, 21), (29, 25, 30, 34), (21, 22, 27, 26), (24, 20, 25, 29), (22, 23, 28, 27), (20, 21, 26, 25), (33, 34, 39, 38), (27, 28, 33, 32), (25, 26, 31, 30), (28, 29, 34, 33), (26, 27, 32, 31), (35, 36, 37, 38, 39), (31, 32, 37, 36), (34, 30, 35, 39), (32, 33, 38, 37), (30, 31, 36, 35)])
_uv = me_cylinder.uv_layers.new(name='UVMap')
_uv.uv.foreach_set('vector', [1.0, 0.5, 1.0, 1.0, 0.8, 1.0, 0.8, 0.5, 0.8, 0.5, 0.8, 1.0, 0.6, 1.0, 0.6, 0.5, 0.6, 0.5, 0.6, 1.0, 0.4, 1.0, 0.4, 0.5, 0.4783, 0.3242, 0.25, 0.49, 0.02175, 0.3242, 0.1089, 0.05584, 0.3911, 0.05584, 0.4, 0.5, 0.4, 1.0, 0.2, 1.0, 0.2, 0.5, 0.2, 0.5, 0.2, 1.0, 2.98e-08, 1.0, 2.98e-08, 0.5, 0.6, 0.5, 0.4, 0.5, 0.4, 0.5, 0.6, 0.5, 0.4, 0.5, 0.2, 0.5, 0.2, 0.5, 0.4, 0.5, 0.4, 0.5, 0.2, 0.5, 0.2, 0.5, 0.4, 0.5, 0.8, 0.5, 0.6, 0.5, 0.6, 0.5, 0.8, 0.5, 0.2, 0.5, 2.98e-08, 0.5, 2.98e-08, 0.5, 0.2, 0.5, 1.0, 0.5, 0.8, 0.5, 0.8, 0.5, 1.0, 0.5, 0.2, 0.5, 2.98e-08, 0.5, 2.98e-08, 0.5, 0.2, 0.5, 0.8, 0.5, 0.6, 0.5, 0.6, 0.5, 0.8, 0.5, 0.2, 0.5, 2.98e-08, 0.5, 2.98e-08, 0.5, 0.2, 0.5, 0.6, 0.5, 0.4, 0.5, 0.4, 0.5, 0.6, 0.5, 1.0, 0.5, 0.8, 0.5, 0.8, 0.5, 1.0, 0.5, 0.4, 0.5, 0.2, 0.5, 0.2, 0.5, 0.4, 0.5, 0.6, 0.5, 0.4, 0.5, 0.4, 0.5, 0.6, 0.5, 1.0, 0.5, 0.8, 0.5, 0.8, 0.5, 1.0, 0.5, 0.4, 0.5, 0.2, 0.5, 0.2, 0.5, 0.4, 0.5, 0.8, 0.5, 0.6, 0.5, 0.6, 0.5, 0.8, 0.5, 0.2, 0.5, 2.98e-08, 0.5, 2.98e-08, 0.5, 0.2, 0.5, 0.8, 0.5, 0.6, 0.5, 0.6, 0.5, 0.8, 0.5, 0.2, 0.5, 2.98e-08, 0.5, 2.98e-08, 0.5, 0.2, 0.5, 0.6, 0.5, 0.4, 0.5, 0.4, 0.5, 0.6, 0.5, 1.0, 0.5, 0.8, 0.5, 0.8, 0.5, 1.0, 0.5, 0.4, 0.5, 0.2, 0.5, 0.2, 0.5, 0.4, 0.5, 0.6, 0.5, 0.4, 0.5, 0.4, 0.5, 0.6, 0.5, 1.0, 0.5, 0.8, 0.5, 0.8, 0.5, 1.0, 0.5, 0.4, 0.5, 0.2, 0.5, 0.2, 0.5, 0.4, 0.5, 0.8, 0.5, 0.6, 0.5, 0.6, 0.5, 0.8, 0.5, 0.75, 0.49, 0.9783, 0.3242, 0.8911, 0.05584, 0.6089, 0.05584, 0.5217, 0.3242, 0.8, 0.5, 0.6, 0.5, 0.6, 0.5, 0.8, 0.5, 0.2, 0.5, 2.98e-08, 0.5, 2.98e-08, 0.5, 0.2, 0.5, 0.6, 0.5, 0.4, 0.5, 0.4, 0.5, 0.6, 0.5, 1.0, 0.5, 0.8, 0.5, 0.8, 0.5, 1.0, 0.5])
me_cylinder.update()
me_cylinder_001 = bpy.data.meshes.new('Cylinder.001')
me_cylinder_001.from_pydata([(0.0, 1.0, -1.0), (0.0, 1.0, 1.0), (0.9511, 0.309, -1.0), (0.9511, 0.309, 1.0), (0.5878, -0.809, -1.0), (0.5878, -0.809, 1.0), (-0.5878, -0.809, -1.0), (-0.5878, -0.809, 1.0), (-0.9511, 0.309, -1.0), (-0.9511, 0.309, 1.0), (-1.346e-06, 3.823, -1.191), (3.636, 1.181, -0.7054), (2.247, -3.093, -1.191), (-2.247, -3.093, -0.7166), (-3.636, 1.181, -1.202), (-9.892e-07, 0.3461, -2.377), (0.3291, 0.1069, -2.377), (0.2034, -0.28, -2.377), (-0.2034, -0.28, -2.377), (-0.3291, 0.1069, -2.377), (9.613e-06, -3.363, -2.021), (-3.199, -1.039, -2.507), (-1.977, 2.721, -2.021), (1.977, 2.721, -2.507), (3.199, -1.039, -2.507), (9.979e-06, -0.2925, -3.585), (-0.2782, -0.0904, -3.585), (-0.1719, 0.2367, -3.585), (0.172, 0.2367, -3.585), (0.2782, -0.0904, -3.585), (5.065e-06, -1.747, -3.679), (-1.661, -0.5398, -3.193), (-1.027, 1.413, -3.679), (1.027, 1.413, -3.193), (1.661, -0.5398, -3.193), (6.081e-06, -0.1818, -4.645), (-0.1729, -0.05619, -4.645), (-0.1069, 0.1471, -4.645), (0.1069, 0.1471, -4.645), (0.1729, -0.05619, -4.645)], [], [(0, 1, 3, 2), (2, 3, 5, 4), (4, 5, 7, 6), (3, 1, 9, 7, 5), (6, 7, 9, 8), (8, 9, 1, 0), (4, 6, 13, 12), (13, 14, 19, 18), (6, 8, 14, 13), (2, 4, 12, 11), (8, 0, 10, 14), (0, 2, 11, 10), (19, 15, 20, 24), (11, 12, 17, 16), (14, 10, 15, 19), (12, 13, 18, 17), (10, 11, 16, 15), (23, 24, 29, 28), (17, 18, 23, 22), (15, 16, 21, 20), (18, 19, 24, 23), (16, 17, 22, 21), (29, 25, 30, 34), (21, 22, 27, 26), (24, 20, 25, 29), (22, 23, 28, 27), (20, 21, 26, 25), (33, 34, 39, 38), (27, 28, 33, 32), (25, 26, 31, 30), (28, 29, 34, 33), (26, 27, 32, 31), (35, 36, 37, 38, 39), (31, 32, 37, 36), (34, 30, 35, 39), (32, 33, 38, 37), (30, 31, 36, 35)])
_uv = me_cylinder_001.uv_layers.new(name='UVMap')
_uv.uv.foreach_set('vector', [1.0, 0.5, 1.0, 1.0, 0.8, 1.0, 0.8, 0.5, 0.8, 0.5, 0.8, 1.0, 0.6, 1.0, 0.6, 0.5, 0.6, 0.5, 0.6, 1.0, 0.4, 1.0, 0.4, 0.5, 0.4783, 0.3242, 0.25, 0.49, 0.02175, 0.3242, 0.1089, 0.05584, 0.3911, 0.05584, 0.4, 0.5, 0.4, 1.0, 0.2, 1.0, 0.2, 0.5, 0.2, 0.5, 0.2, 1.0, 2.98e-08, 1.0, 2.98e-08, 0.5, 0.6, 0.5, 0.4, 0.5, 0.4, 0.5, 0.6, 0.5, 0.4, 0.5, 0.2, 0.5, 0.2, 0.5, 0.4, 0.5, 0.4, 0.5, 0.2, 0.5, 0.2, 0.5, 0.4, 0.5, 0.8, 0.5, 0.6, 0.5, 0.6, 0.5, 0.8, 0.5, 0.2, 0.5, 2.98e-08, 0.5, 2.98e-08, 0.5, 0.2, 0.5, 1.0, 0.5, 0.8, 0.5, 0.8, 0.5, 1.0, 0.5, 0.2, 0.5, 2.98e-08, 0.5, 2.98e-08, 0.5, 0.2, 0.5, 0.8, 0.5, 0.6, 0.5, 0.6, 0.5, 0.8, 0.5, 0.2, 0.5, 2.98e-08, 0.5, 2.98e-08, 0.5, 0.2, 0.5, 0.6, 0.5, 0.4, 0.5, 0.4, 0.5, 0.6, 0.5, 1.0, 0.5, 0.8, 0.5, 0.8, 0.5, 1.0, 0.5, 0.4, 0.5, 0.2, 0.5, 0.2, 0.5, 0.4, 0.5, 0.6, 0.5, 0.4, 0.5, 0.4, 0.5, 0.6, 0.5, 1.0, 0.5, 0.8, 0.5, 0.8, 0.5, 1.0, 0.5, 0.4, 0.5, 0.2, 0.5, 0.2, 0.5, 0.4, 0.5, 0.8, 0.5, 0.6, 0.5, 0.6, 0.5, 0.8, 0.5, 0.2, 0.5, 2.98e-08, 0.5, 2.98e-08, 0.5, 0.2, 0.5, 0.8, 0.5, 0.6, 0.5, 0.6, 0.5, 0.8, 0.5, 0.2, 0.5, 2.98e-08, 0.5, 2.98e-08, 0.5, 0.2, 0.5, 0.6, 0.5, 0.4, 0.5, 0.4, 0.5, 0.6, 0.5, 1.0, 0.5, 0.8, 0.5, 0.8, 0.5, 1.0, 0.5, 0.4, 0.5, 0.2, 0.5, 0.2, 0.5, 0.4, 0.5, 0.6, 0.5, 0.4, 0.5, 0.4, 0.5, 0.6, 0.5, 1.0, 0.5, 0.8, 0.5, 0.8, 0.5, 1.0, 0.5, 0.4, 0.5, 0.2, 0.5, 0.2, 0.5, 0.4, 0.5, 0.8, 0.5, 0.6, 0.5, 0.6, 0.5, 0.8, 0.5, 0.75, 0.49, 0.9783, 0.3242, 0.8911, 0.05584, 0.6089, 0.05584, 0.5217, 0.3242, 0.8, 0.5, 0.6, 0.5, 0.6, 0.5, 0.8, 0.5, 0.2, 0.5, 2.98e-08, 0.5, 2.98e-08, 0.5, 0.2, 0.5, 0.6, 0.5, 0.4, 0.5, 0.4, 0.5, 0.6, 0.5, 1.0, 0.5, 0.8, 0.5, 0.8, 0.5, 1.0, 0.5])
me_cylinder_001.update()
me_cylinder_002 = bpy.data.meshes.new('Cylinder.002')
me_cylinder_002.from_pydata([(0.0, 1.0, -1.0), (0.0, 1.0, 1.0), (0.9511, 0.309, -1.0), (0.9511, 0.309, 1.0), (0.5878, -0.809, -1.0), (0.5878, -0.809, 1.0), (-0.5878, -0.809, -1.0), (-0.5878, -0.809, 1.0), (-0.9511, 0.309, -1.0), (-0.9511, 0.309, 1.0), (-1.346e-06, 3.823, -1.191), (3.636, 1.181, -0.7054), (2.247, -3.093, -1.191), (-2.247, -3.093, -0.7166), (-3.636, 1.181, -1.202), (-9.892e-07, 0.3461, -2.377), (0.3291, 0.1069, -2.377), (0.2034, -0.28, -2.377), (-0.2034, -0.28, -2.377), (-0.3291, 0.1069, -2.377), (9.613e-06, -3.363, -2.021), (-3.199, -1.039, -2.507), (-1.977, 2.721, -2.021), (1.977, 2.721, -2.507), (3.199, -1.039, -2.507), (9.979e-06, -0.2925, -3.585), (-0.2782, -0.0904, -3.585), (-0.1719, 0.2367, -3.585), (0.172, 0.2367, -3.585), (0.2782, -0.0904, -3.585), (5.065e-06, -1.747, -3.679), (-1.661, -0.5398, -3.193), (-1.027, 1.413, -3.679), (1.027, 1.413, -3.193), (1.661, -0.5398, -3.193), (6.081e-06, -0.1818, -4.645), (-0.1729, -0.05619, -4.645), (-0.1069, 0.1471, -4.645), (0.1069, 0.1471, -4.645), (0.1729, -0.05619, -4.645)], [], [(0, 1, 3, 2), (2, 3, 5, 4), (4, 5, 7, 6), (3, 1, 9, 7, 5), (6, 7, 9, 8), (8, 9, 1, 0), (4, 6, 13, 12), (13, 14, 19, 18), (6, 8, 14, 13), (2, 4, 12, 11), (8, 0, 10, 14), (0, 2, 11, 10), (19, 15, 20, 24), (11, 12, 17, 16), (14, 10, 15, 19), (12, 13, 18, 17), (10, 11, 16, 15), (23, 24, 29, 28), (17, 18, 23, 22), (15, 16, 21, 20), (18, 19, 24, 23), (16, 17, 22, 21), (29, 25, 30, 34), (21, 22, 27, 26), (24, 20, 25, 29), (22, 23, 28, 27), (20, 21, 26, 25), (33, 34, 39, 38), (27, 28, 33, 32), (25, 26, 31, 30), (28, 29, 34, 33), (26, 27, 32, 31), (35, 36, 37, 38, 39), (31, 32, 37, 36), (34, 30, 35, 39), (32, 33, 38, 37), (30, 31, 36, 35)])
_uv = me_cylinder_002.uv_layers.new(name='UVMap')
_uv.uv.foreach_set('vector', [1.0, 0.5, 1.0, 1.0, 0.8, 1.0, 0.8, 0.5, 0.8, 0.5, 0.8, 1.0, 0.6, 1.0, 0.6, 0.5, 0.6, 0.5, 0.6, 1.0, 0.4, 1.0, 0.4, 0.5, 0.4783, 0.3242, 0.25, 0.49, 0.02175, 0.3242, 0.1089, 0.05584, 0.3911, 0.05584, 0.4, 0.5, 0.4, 1.0, 0.2, 1.0, 0.2, 0.5, 0.2, 0.5, 0.2, 1.0, 2.98e-08, 1.0, 2.98e-08, 0.5, 0.6, 0.5, 0.4, 0.5, 0.4, 0.5, 0.6, 0.5, 0.4, 0.5, 0.2, 0.5, 0.2, 0.5, 0.4, 0.5, 0.4, 0.5, 0.2, 0.5, 0.2, 0.5, 0.4, 0.5, 0.8, 0.5, 0.6, 0.5, 0.6, 0.5, 0.8, 0.5, 0.2, 0.5, 2.98e-08, 0.5, 2.98e-08, 0.5, 0.2, 0.5, 1.0, 0.5, 0.8, 0.5, 0.8, 0.5, 1.0, 0.5, 0.2, 0.5, 2.98e-08, 0.5, 2.98e-08, 0.5, 0.2, 0.5, 0.8, 0.5, 0.6, 0.5, 0.6, 0.5, 0.8, 0.5, 0.2, 0.5, 2.98e-08, 0.5, 2.98e-08, 0.5, 0.2, 0.5, 0.6, 0.5, 0.4, 0.5, 0.4, 0.5, 0.6, 0.5, 1.0, 0.5, 0.8, 0.5, 0.8, 0.5, 1.0, 0.5, 0.4, 0.5, 0.2, 0.5, 0.2, 0.5, 0.4, 0.5, 0.6, 0.5, 0.4, 0.5, 0.4, 0.5, 0.6, 0.5, 1.0, 0.5, 0.8, 0.5, 0.8, 0.5, 1.0, 0.5, 0.4, 0.5, 0.2, 0.5, 0.2, 0.5, 0.4, 0.5, 0.8, 0.5, 0.6, 0.5, 0.6, 0.5, 0.8, 0.5, 0.2, 0.5, 2.98e-08, 0.5, 2.98e-08, 0.5, 0.2, 0.5, 0.8, 0.5, 0.6, 0.5, 0.6, 0.5, 0.8, 0.5, 0.2, 0.5, 2.98e-08, 0.5, 2.98e-08, 0.5, 0.2, 0.5, 0.6, 0.5, 0.4, 0.5, 0.4, 0.5, 0.6, 0.5, 1.0, 0.5, 0.8, 0.5, 0.8, 0.5, 1.0, 0.5, 0.4, 0.5, 0.2, 0.5, 0.2, 0.5, 0.4, 0.5, 0.6, 0.5, 0.4, 0.5, 0.4, 0.5, 0.6, 0.5, 1.0, 0.5, 0.8, 0.5, 0.8, 0.5, 1.0, 0.5, 0.4, 0.5, 0.2, 0.5, 0.2, 0.5, 0.4, 0.5, 0.8, 0.5, 0.6, 0.5, 0.6, 0.5, 0.8, 0.5, 0.75, 0.49, 0.9783, 0.3242, 0.8911, 0.05584, 0.6089, 0.05584, 0.5217, 0.3242, 0.8, 0.5, 0.6, 0.5, 0.6, 0.5, 0.8, 0.5, 0.2, 0.5, 2.98e-08, 0.5, 2.98e-08, 0.5, 0.2, 0.5, 0.6, 0.5, 0.4, 0.5, 0.4, 0.5, 0.6, 0.5, 1.0, 0.5, 0.8, 0.5, 0.8, 0.5, 1.0, 0.5])
me_cylinder_002.update()
me_cylinder_003 = bpy.data.meshes.new('Cylinder.003')
me_cylinder_003.from_pydata([(0.0, 1.0, -1.0), (0.0, 1.0, 1.0), (0.9511, 0.309, -1.0), (0.9511, 0.309, 1.0), (0.5878, -0.809, -1.0), (0.5878, -0.809, 1.0), (-0.5878, -0.809, -1.0), (-0.5878, -0.809, 1.0), (-0.9511, 0.309, -1.0), (-0.9511, 0.309, 1.0), (-1.346e-06, 3.823, -1.191), (3.636, 1.181, -0.7054), (2.247, -3.093, -1.191), (-2.247, -3.093, -0.7166), (-3.636, 1.181, -1.202), (-9.892e-07, 0.3461, -2.377), (0.3291, 0.1069, -2.377), (0.2034, -0.28, -2.377), (-0.2034, -0.28, -2.377), (-0.3291, 0.1069, -2.377), (9.613e-06, -3.363, -2.021), (-3.199, -1.039, -2.507), (-1.977, 2.721, -2.021), (1.977, 2.721, -2.507), (3.199, -1.039, -2.507), (9.979e-06, -0.2925, -3.585), (-0.2782, -0.0904, -3.585), (-0.1719, 0.2367, -3.585), (0.172, 0.2367, -3.585), (0.2782, -0.0904, -3.585), (5.065e-06, -1.747, -3.679), (-1.661, -0.5398, -3.193), (-1.027, 1.413, -3.679), (1.027, 1.413, -3.193), (1.661, -0.5398, -3.193), (6.081e-06, -0.1818, -4.645), (-0.1729, -0.05619, -4.645), (-0.1069, 0.1471, -4.645), (0.1069, 0.1471, -4.645), (0.1729, -0.05619, -4.645)], [], [(0, 1, 3, 2), (2, 3, 5, 4), (4, 5, 7, 6), (3, 1, 9, 7, 5), (6, 7, 9, 8), (8, 9, 1, 0), (4, 6, 13, 12), (13, 14, 19, 18), (6, 8, 14, 13), (2, 4, 12, 11), (8, 0, 10, 14), (0, 2, 11, 10), (19, 15, 20, 24), (11, 12, 17, 16), (14, 10, 15, 19), (12, 13, 18, 17), (10, 11, 16, 15), (23, 24, 29, 28), (17, 18, 23, 22), (15, 16, 21, 20), (18, 19, 24, 23), (16, 17, 22, 21), (29, 25, 30, 34), (21, 22, 27, 26), (24, 20, 25, 29), (22, 23, 28, 27), (20, 21, 26, 25), (33, 34, 39, 38), (27, 28, 33, 32), (25, 26, 31, 30), (28, 29, 34, 33), (26, 27, 32, 31), (35, 36, 37, 38, 39), (31, 32, 37, 36), (34, 30, 35, 39), (32, 33, 38, 37), (30, 31, 36, 35)])
_uv = me_cylinder_003.uv_layers.new(name='UVMap')
_uv.uv.foreach_set('vector', [1.0, 0.5, 1.0, 1.0, 0.8, 1.0, 0.8, 0.5, 0.8, 0.5, 0.8, 1.0, 0.6, 1.0, 0.6, 0.5, 0.6, 0.5, 0.6, 1.0, 0.4, 1.0, 0.4, 0.5, 0.4783, 0.3242, 0.25, 0.49, 0.02175, 0.3242, 0.1089, 0.05584, 0.3911, 0.05584, 0.4, 0.5, 0.4, 1.0, 0.2, 1.0, 0.2, 0.5, 0.2, 0.5, 0.2, 1.0, 2.98e-08, 1.0, 2.98e-08, 0.5, 0.6, 0.5, 0.4, 0.5, 0.4, 0.5, 0.6, 0.5, 0.4, 0.5, 0.2, 0.5, 0.2, 0.5, 0.4, 0.5, 0.4, 0.5, 0.2, 0.5, 0.2, 0.5, 0.4, 0.5, 0.8, 0.5, 0.6, 0.5, 0.6, 0.5, 0.8, 0.5, 0.2, 0.5, 2.98e-08, 0.5, 2.98e-08, 0.5, 0.2, 0.5, 1.0, 0.5, 0.8, 0.5, 0.8, 0.5, 1.0, 0.5, 0.2, 0.5, 2.98e-08, 0.5, 2.98e-08, 0.5, 0.2, 0.5, 0.8, 0.5, 0.6, 0.5, 0.6, 0.5, 0.8, 0.5, 0.2, 0.5, 2.98e-08, 0.5, 2.98e-08, 0.5, 0.2, 0.5, 0.6, 0.5, 0.4, 0.5, 0.4, 0.5, 0.6, 0.5, 1.0, 0.5, 0.8, 0.5, 0.8, 0.5, 1.0, 0.5, 0.4, 0.5, 0.2, 0.5, 0.2, 0.5, 0.4, 0.5, 0.6, 0.5, 0.4, 0.5, 0.4, 0.5, 0.6, 0.5, 1.0, 0.5, 0.8, 0.5, 0.8, 0.5, 1.0, 0.5, 0.4, 0.5, 0.2, 0.5, 0.2, 0.5, 0.4, 0.5, 0.8, 0.5, 0.6, 0.5, 0.6, 0.5, 0.8, 0.5, 0.2, 0.5, 2.98e-08, 0.5, 2.98e-08, 0.5, 0.2, 0.5, 0.8, 0.5, 0.6, 0.5, 0.6, 0.5, 0.8, 0.5, 0.2, 0.5, 2.98e-08, 0.5, 2.98e-08, 0.5, 0.2, 0.5, 0.6, 0.5, 0.4, 0.5, 0.4, 0.5, 0.6, 0.5, 1.0, 0.5, 0.8, 0.5, 0.8, 0.5, 1.0, 0.5, 0.4, 0.5, 0.2, 0.5, 0.2, 0.5, 0.4, 0.5, 0.6, 0.5, 0.4, 0.5, 0.4, 0.5, 0.6, 0.5, 1.0, 0.5, 0.8, 0.5, 0.8, 0.5, 1.0, 0.5, 0.4, 0.5, 0.2, 0.5, 0.2, 0.5, 0.4, 0.5, 0.8, 0.5, 0.6, 0.5, 0.6, 0.5, 0.8, 0.5, 0.75, 0.49, 0.9783, 0.3242, 0.8911, 0.05584, 0.6089, 0.05584, 0.5217, 0.3242, 0.8, 0.5, 0.6, 0.5, 0.6, 0.5, 0.8, 0.5, 0.2, 0.5, 2.98e-08, 0.5, 2.98e-08, 0.5, 0.2, 0.5, 0.6, 0.5, 0.4, 0.5, 0.4, 0.5, 0.6, 0.5, 1.0, 0.5, 0.8, 0.5, 0.8, 0.5, 1.0, 0.5])
me_cylinder_003.update()
me_gd_mesh = bpy.data.meshes.new('GD_mesh')
me_gd_mesh.from_pydata([(0.0, 0.0, 0.9628), (-2.292e-16, -0.6568, 0.8842), (-5.644e-16, -1.617, 0.2177), (-5.255e-16, -1.506, -0.4054), (1.151, 0.2537, 0.8842), (2.834, 0.6247, 0.2177), (2.639, 0.5817, -0.4054), (-1.151, 0.2537, 0.8842), (-2.834, 0.6247, 0.2177), (-2.639, 0.5817, -0.4054), (1.531, -1.012, -0.6033), (2.458, 0.0, -0.6033), (1.531, 1.012, -0.6033), (-1.531, 1.012, -0.6033), (-1.531, -1.012, -0.6033), (-2.458, 1.584e-16, -0.6033), (2.639, -0.5817, 0.4054), (1.752e-16, 1.506, 0.4054), (-2.639, -0.5817, 0.4054), (-3.863e-16, 2.49e-32, -0.9628)], [], [(0, 4, 1), (1, 16, 2), (16, 1, 4), (4, 5, 16), (2, 10, 3), (10, 2, 16), (16, 11, 10), (11, 16, 5), (5, 6, 11), (0, 7, 4), (4, 17, 5), (17, 4, 7), (7, 8, 17), (5, 12, 6), (12, 5, 17), (17, 13, 12), (13, 17, 8), (8, 9, 13), (0, 1, 7), (1, 2, 18), (18, 7, 1), (7, 18, 8), (2, 3, 14), (14, 18, 2), (18, 14, 15), (15, 8, 18), (8, 15, 9), (3, 10, 14), (10, 11, 19), (19, 14, 10), (14, 19, 15), (11, 6, 12), (12, 19, 11), (19, 12, 13), (13, 15, 19), (15, 13, 9)])
me_gd_mesh.update()
me_gd_mesh_001 = bpy.data.meshes.new('GD_mesh.001')
me_gd_mesh_001.from_pydata([(0.0, 0.0, 0.9628), (-2.292e-16, -0.6568, 0.8842), (-5.644e-16, -1.617, 0.2177), (-5.255e-16, -1.506, -0.4054), (1.151, 0.2537, 0.8842), (2.834, 0.6247, 0.2177), (2.639, 0.5817, -0.4054), (-1.151, 0.2537, 0.8842), (-2.834, 0.6247, 0.2177), (-2.639, 0.5817, -0.4054), (1.531, -1.012, -0.6033), (2.458, 0.0, -0.6033), (1.531, 1.012, -0.6033), (-1.531, 1.012, -0.6033), (-1.531, -1.012, -0.6033), (-2.458, 1.584e-16, -0.6033), (2.639, -0.5817, 0.4054), (1.752e-16, 1.506, 0.4054), (-2.639, -0.5817, 0.4054), (-3.863e-16, 2.49e-32, -0.9628)], [], [(0, 4, 1), (1, 16, 2), (16, 1, 4), (4, 5, 16), (2, 10, 3), (10, 2, 16), (16, 11, 10), (11, 16, 5), (5, 6, 11), (0, 7, 4), (4, 17, 5), (17, 4, 7), (7, 8, 17), (5, 12, 6), (12, 5, 17), (17, 13, 12), (13, 17, 8), (8, 9, 13), (0, 1, 7), (1, 2, 18), (18, 7, 1), (7, 18, 8), (2, 3, 14), (14, 18, 2), (18, 14, 15), (15, 8, 18), (8, 15, 9), (3, 10, 14), (10, 11, 19), (19, 14, 10), (14, 19, 15), (11, 6, 12), (12, 19, 11), (19, 12, 13), (13, 15, 19), (15, 13, 9)])
me_gd_mesh_001.update()
me_gd_mesh_002 = bpy.data.meshes.new('GD_mesh.002')
me_gd_mesh_002.from_pydata([(0.0, 0.0, 0.9628), (-2.292e-16, -0.6568, 0.8842), (-5.644e-16, -1.617, 0.2177), (-5.255e-16, -1.506, -0.4054), (1.151, 0.2537, 0.8842), (2.834, 0.6247, 0.2177), (2.639, 0.5817, -0.4054), (-1.151, 0.2537, 0.8842), (-2.834, 0.6247, 0.2177), (-2.639, 0.5817, -0.4054), (1.531, -1.012, -0.6033), (2.458, 0.0, -0.6033), (1.531, 1.012, -0.6033), (-1.531, 1.012, -0.6033), (-1.531, -1.012, -0.6033), (-2.458, 1.584e-16, -0.6033), (2.639, -0.5817, 0.4054), (1.752e-16, 1.506, 0.4054), (-2.639, -0.5817, 0.4054), (-3.863e-16, 2.49e-32, -0.9628)], [], [(0, 4, 1), (1, 16, 2), (16, 1, 4), (4, 5, 16), (2, 10, 3), (10, 2, 16), (16, 11, 10), (11, 16, 5), (5, 6, 11), (0, 7, 4), (4, 17, 5), (17, 4, 7), (7, 8, 17), (5, 12, 6), (12, 5, 17), (17, 13, 12), (13, 17, 8), (8, 9, 13), (0, 1, 7), (1, 2, 18), (18, 7, 1), (7, 18, 8), (2, 3, 14), (14, 18, 2), (18, 14, 15), (15, 8, 18), (8, 15, 9), (3, 10, 14), (10, 11, 19), (19, 14, 10), (14, 19, 15), (11, 6, 12), (12, 19, 11), (19, 12, 13), (13, 15, 19), (15, 13, 9)])
me_gd_mesh_002.update()

# ---- objects
ob_light = bpy.data.objects.new('Light', light_light)
ob_camera = bpy.data.objects.new('Camera', cam_camera)
ob_plane = bpy.data.objects.new('Plane', me_plane)
ob_cylinder = bpy.data.objects.new('Cylinder', me_cylinder)
ob_cylinder_001 = bpy.data.objects.new('Cylinder.001', me_cylinder_001)
ob_cylinder_002 = bpy.data.objects.new('Cylinder.002', me_cylinder_002)
ob_cylinder_003 = bpy.data.objects.new('Cylinder.003', me_cylinder_003)
ob_gd_mesh = bpy.data.objects.new('GD_mesh', me_gd_mesh)
ob_gd_mesh_001 = bpy.data.objects.new('GD_mesh.001', me_gd_mesh_001)
ob_gd_mesh_002 = bpy.data.objects.new('GD_mesh.002', me_gd_mesh_002)

# ---- transforms, parenting, visibility, modifiers, constraints
ob_light.location = (4.076, 1.005, 5.904)
ob_light.rotation_euler = (0.6503, 0.05522, 1.866)
ob_light.lock_rotations_4d = False
ob_light.empty_display_type = 'ARROWS'
ob_light.color = (0.0, 0.0, 0.0, 0.0)
ob_light.lineart.crease_threshold = 0.0
ob_camera.location = (5.736, -9.388, 6.042)
ob_camera.rotation_euler = (1.109, 0.0, 0.8149)
ob_camera.lock_rotations_4d = False
ob_camera.empty_display_type = 'ARROWS'
ob_camera.color = (0.0, 0.0, 0.0, 0.0)
ob_camera.display_type = 'WIRE'
ob_camera.lineart.crease_threshold = 0.0
ob_plane.location = (-2.156, -1.893, 0.1448)
ob_plane.scale = (2.05, 2.05, 2.05)
_vg = ob_plane.vertex_groups.new(name='Group')
_m = ob_plane.modifiers.new('Displace', 'DISPLACE')
_m.vertex_group = 'Group'
_m.strength = 98.8
ob_cylinder.location = (-1.239, -2.241, 1.469)
ob_cylinder.scale = (-0.03892, -0.03892, -0.06539)
ob_cylinder_001.location = (-1.256, -2.053, 1.469)
ob_cylinder_001.scale = (-0.02856, -0.02856, -0.04798)
ob_cylinder_002.location = (-0.9178, -2.154, 1.456)
ob_cylinder_002.scale = (-0.04858, -0.04858, -0.08163)
ob_cylinder_003.location = (-0.9178, -1.938, 1.456)
ob_cylinder_003.scale = (-0.03171, -0.03171, -0.05327)
ob_gd_mesh.location = (-2.437, -0.3182, 0.4516)
ob_gd_mesh.scale = (0.0815, 0.1501, 0.1501)
ob_gd_mesh_001.location = (-2.507, -0.08076, 0.4754)
ob_gd_mesh_001.rotation_euler = (3.644, -0.0, 0.0)
ob_gd_mesh_001.scale = (0.02178, 0.0918, 0.0918)
ob_gd_mesh_002.location = (-2.138, -0.09958, 0.4516)
ob_gd_mesh_002.rotation_euler = (4.581, -0.0, 0.0)
ob_gd_mesh_002.scale = (0.0815, 0.04889, 0.149)

# ---- collection membership
col_collection.objects.link(ob_light)
col_collection.objects.link(ob_camera)
col_collection.objects.link(ob_plane)
col_collection.objects.link(ob_cylinder)
col_collection.objects.link(ob_cylinder_001)
col_collection.objects.link(ob_cylinder_002)
col_collection.objects.link(ob_cylinder_003)
col_collection.objects.link(ob_gd_mesh)
col_collection.objects.link(ob_gd_mesh_001)
col_collection.objects.link(ob_gd_mesh_002)

# ---- scene / render settings (as saved in the file)
scene.camera = ob_camera
scene.frame_start = 1; scene.frame_end = 250; scene.frame_set(1)
scene.render.engine = 'BLENDER_EEVEE_NEXT'
scene.cycles.sampling_pattern = 'TABULATED_SOBOL'
scene.eevee.taa_samples = 1200
scene.eevee.taa_render_samples = 1200
scene.eevee.use_taa_reprojection = False
bpy.context.view_layer.update()
